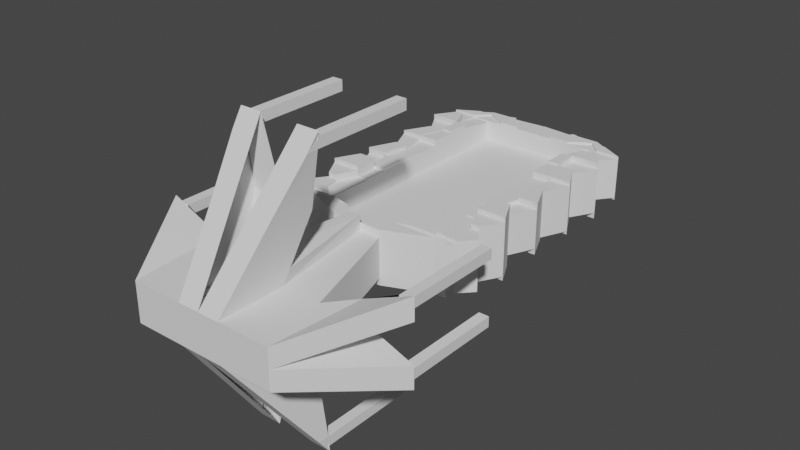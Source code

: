 # Source: convertor.blend  (saved by Blender 2.90.8; exported with 4.5.12 LTS)
import bpy
from mathutils import Matrix  # noqa: F401  (used for matrix-valued properties, if any)

bpy.ops.wm.read_factory_settings(use_empty=True)
scene = bpy.context.scene
scene.name = 'Scene'

# ---- collections
col_collection = bpy.data.collections.new('Collection'); scene.collection.children.link(col_collection)

# ---- world
world_world = bpy.data.worlds.new('World'); scene.world = world_world
world_world.use_nodes = True; world_world.node_tree.nodes.clear()
_N = world_world.node_tree.nodes; _L = world_world.node_tree.links
n0 = _N.new('ShaderNodeOutputWorld'); n0.name = 'World Output'; n0.location = (300, 300)
n1 = _N.new('ShaderNodeBackground'); n1.name = 'Background'; n1.location = (10, 300)
n1.inputs[0].default_value = (0.05088, 0.05088, 0.05088, 1.0)
_L.new(n1.outputs[0], n0.inputs[0])
n0.is_active_output = True
world_world.color = (0.05088, 0.05088, 0.05088)
world_world.use_sun_shadow = False
world_world.sun_shadow_jitter_overblur = 0.0

# ---- meshes
me_cube_001 = bpy.data.meshes.new('Cube.001')
me_cube_001.from_pydata([(-0.1333, 0.9158, -0.1013), (-0.3606, 1.012, -0.1013), (-0.2065, 1.026, -0.1013), (-0.51, 1.132, -0.1013), (-0.2997, 1.026, -0.1013), (-0.4479, 1.22, -0.1013), (-0.2997, 1.22, -0.1013), (-0.51, 1.328, -0.1013), (-0.2997, 1.328, -0.1013), (-0.4479, 1.451, -0.1013), (-0.2997, 1.451, -0.1013), (-0.51, 1.584, -0.1013), (-0.2997, 1.584, -0.1013), (-0.2997, 1.723, -0.1013), (-0.51, 1.862, -0.1013), (-0.51, 2.118, -0.1013), (-0.2065, 2.314, -0.1013), (-0.1053, 2.314, -0.1013), (-0.1329, 2.434, -0.1013), (-0.02309, 0.9158, -0.1013), (-0.4017, 1.22, -0.1013), (-0.357, 1.328, -0.1013), (-0.4024, 1.584, -0.1013), (-0.3812, 1.723, -0.1013), (-0.3538, 1.995, -0.1013), (-0.1823, 2.42, -0.1013), (-0.2053, 0.4814, -0.6808), (-0.2053, 0.4814, -0.7334), (-0.1625, 0.4814, -0.4098), (-0.1529, 0.4814, -0.7334), (-0.1529, 0.4814, -0.6808), (-0.2125, 0.4814, -0.7584), (-0.2053, 1.012, -0.6808), (-0.2053, 1.012, -0.7334), (-0.1529, 1.012, -0.7334), (-0.1529, 1.012, -0.6808), (-0.51, 1.328, -0.1591), (-0.4479, 1.451, -0.1591), (-0.357, 1.328, -0.1591), (-0.358, 1.451, -0.1591), (-0.4479, 1.723, -0.1329), (-0.51, 1.584, -0.1329), (-0.4024, 1.584, -0.1329), (-0.3812, 1.723, -0.1329), (-0.4479, 1.723, -0.1198), (-0.51, 1.862, -0.1198), (-0.3812, 1.723, -0.1198), (-0.4024, 1.862, -0.1198), (-0.51, 1.862, -0.1382), (-0.4382, 1.995, -0.1382), (-0.4024, 1.862, -0.1382), (-0.3538, 1.995, -0.1382), (-0.4382, 1.995, -0.1194), (-0.51, 2.118, -0.1194), (-0.3538, 1.995, -0.1194), (-0.357, 2.118, -0.1194), (-0.51, 2.118, -0.1501), (-0.4399, 2.225, -0.1501), (-0.357, 2.118, -0.1501), (-0.3982, 2.225, -0.1501), (-0.4399, 2.225, -0.1079), (-0.51, 2.314, -0.1079), (-0.3982, 2.225, -0.1079), (-0.51, 2.314, -0.1192), (-0.3917, 2.38, -0.1192), (-0.3826, 2.314, -0.1192), (-0.3165, 2.38, -0.1192), (-0.3917, 2.38, -0.1152), (-0.3243, 2.42, -0.1152), (-0.3165, 2.38, -0.1152), (-0.1823, 2.42, -0.1152), (-0.4479, 1.22, -0.1389), (-0.51, 1.328, -0.1389), (-0.4017, 1.22, -0.1389), (-0.357, 1.328, -0.1389), (-0.51, 1.132, -0.1166), (-0.4479, 1.22, -0.1166), (-0.3826, 1.132, -0.1166), (-0.4017, 1.22, -0.1166), (-0.3221, 1.079, -0.1013), (-0.02309, 0.9158, -0.1392), (-0.419, 1.026, -0.1147), (-0.4479, 1.066, -0.1147), (-0.419, 1.026, -0.1457), (-0.2235, 1.026, -0.1457), (-0.1333, 0.9158, -0.1392), (0.0, 0.4814, -0.4098), (-0.3811, 4.028e-08, -0.1013), (-0.3122, 0.3509, -0.1013), (-0.419, 1.026, -0.1013), (-0.1053, 1.026, -0.1013), (-0.4479, 1.066, -0.1013), (-0.4479, 1.723, -0.1013), (-0.2997, 1.862, -0.1013), (-0.4382, 1.995, -0.1013), (-0.2997, 1.995, -0.1013), (-0.2997, 2.118, -0.1013), (-0.4399, 2.225, -0.1013), (-0.2997, 2.314, -0.1023), (-0.51, 2.314, -0.1013), (-0.3917, 2.38, -0.1013), (-0.3243, 2.42, -0.1013), (-0.6848, 0.4814, -0.2151), (-0.4213, 0.4814, -0.1013), (-0.1125, 0.3509, -0.1013), (-0.1125, -4.427e-09, -0.1013), (-0.1386, 1.012, -0.1013), (-0.2235, 1.026, -0.1013), (-0.2997, 1.026, -0.1147), (-0.3826, 1.132, -0.1013), (-0.358, 1.451, -0.1013), (-0.4024, 1.862, -0.1013), (-0.357, 2.118, -0.1013), (-0.3165, 2.38, -0.1013), (0.0, 2.434, -0.1013), (-0.3811, 4.47e-08, -1.954e-15), (-0.3122, 0.3509, -1.534e-08), (-0.1333, 0.9158, -4.003e-08), (-0.3606, 1.012, -4.423e-08), (-0.419, 1.026, -4.483e-08), (-0.1053, 1.026, -4.483e-08), (-0.4479, 1.066, -4.66e-08), (-0.2065, 1.026, -4.483e-08), (-0.51, 1.132, -4.947e-08), (-0.2997, 1.026, -4.947e-08), (-0.4479, 1.22, -5.334e-08), (-0.2997, 1.22, -5.334e-08), (-0.51, 1.328, -5.804e-08), (-0.2997, 1.328, -5.804e-08), (-0.4479, 1.451, -6.342e-08), (-0.2997, 1.451, -6.342e-08), (-0.51, 1.584, -6.925e-08), (-0.2997, 1.584, -6.925e-08), (-0.4479, 1.723, -7.531e-08), (-0.2997, 1.723, -7.531e-08), (-0.51, 1.862, -8.137e-08), (-0.2997, 1.862, -8.137e-08), (-0.4382, 1.995, -8.72e-08), (-0.2997, 1.995, -8.72e-08), (-0.51, 2.118, -9.257e-08), (-0.2997, 2.118, -9.257e-08), (-0.4399, 2.225, -9.728e-08), (-0.2997, 2.225, -9.728e-08), (-0.51, 2.314, -1.011e-07), (-0.2997, 2.314, -1.011e-07), (-0.3917, 2.38, -1.04e-07), (-0.2065, 2.314, -1.011e-07), (-0.3243, 2.42, -1.058e-07), (-0.1053, 2.314, -1.011e-07), (-0.1329, 2.434, -1.064e-07), (-0.6848, 0.4814, -0.1), (-0.4213, 0.4814, -2.104e-08), (0.0, 2.434, -1.064e-07), (-0.1125, 0.0, 0.0), (-0.661, 0.4814, -0.138), (-0.661, 0.4814, -0.1906), (-0.6086, 0.4814, -0.1906), (-0.6086, 0.4814, -0.138), (-0.661, 1.012, -0.1906), (-0.6086, 1.012, -0.1906), (-0.661, 1.012, -0.138), (-0.6086, 1.012, -0.138), (0.0, -4.427e-09, -0.1013), (0.0, 0.3509, -0.1013), (0.0, 0.9158, -0.1013), (0.0, 1.026, -0.1013), (0.0, 2.314, -0.1013), (0.0, 0.0, 0.0), (0.0, 1.026, -4.483e-08), (0.0, 2.314, -1.011e-07), (-0.1, 0.4814, -0.7584), (-0.1823, 2.42, -0.1103), (-0.1053, 2.314, -0.1103), (2.776e-11, 2.314, -0.1103), (2.776e-11, 2.434, -0.1103), (-0.1823, 2.42, -0.1205), (-0.1053, 2.314, -0.1205), (-0.2065, 2.314, -0.1205), (-0.3165, 2.38, -0.1205), (-0.2997, 2.314, -0.1088), (-0.3826, 2.314, -0.1088), (-0.3165, 2.38, -0.1088), (-0.2065, 2.314, -0.1088), (-0.2997, 2.314, -0.09259), (-0.2997, 2.225, -0.09259), (-0.3982, 2.225, -0.09259), (-0.3826, 2.314, -0.09259), (-0.2997, 2.225, -0.1023), (-0.3982, 2.225, -0.1023), (-0.3826, 2.314, -0.1023), (-0.357, 2.12, -0.1236), (-0.3982, 2.227, -0.1149), (-0.2997, 2.12, -0.1236), (-0.2997, 2.227, -0.1149), (-0.2997, 2.118, -0.1455), (-0.2997, 1.995, -0.1455), (-0.357, 2.118, -0.1455), (-0.3538, 1.995, -0.1455), (-0.3812, 1.723, -0.1066), (-0.2997, 1.723, -0.1066), (-0.2997, 1.862, -0.1066), (-0.4024, 1.862, -0.1066), (-0.2997, 1.995, -0.1364), (-0.2997, 1.862, -0.1364), (-0.4024, 1.862, -0.1364), (-0.3538, 1.995, -0.1364), (-0.4024, 1.584, -0.1141), (-0.2997, 1.584, -0.1141), (-0.3812, 1.723, -0.1141), (-0.2997, 1.723, -0.1141), (-0.4024, 1.584, -0.1193), (-0.2997, 1.584, -0.1193), (-0.2997, 1.451, -0.1193), (-0.358, 1.451, -0.1193), (-0.357, 1.328, -0.1056), (-0.2997, 1.328, -0.1056), (-0.2997, 1.451, -0.1056), (-0.358, 1.451, -0.1056), (0.0, 0.387, -0.1867), (-8.761e-18, 0.9158, -0.1787), (-0.1243, 0.3816, -0.174), (-0.02309, 0.9158, -0.1787), (-0.3221, 1.079, -0.1147), (-0.3826, 1.132, -0.129), (-0.3221, 1.079, -0.129), (-0.4479, 1.066, -0.129), (-0.51, 1.132, -0.129), (-0.1386, 1.012, -0.1392), (-0.3606, 1.012, -0.1392), (-0.1625, 0.2407, -0.4298), (-0.1375, 0.1203, -0.2656), (-0.2053, 0.4233, -0.6791)], [], [(104, 88, 0, 19), (0, 1, 228, 85), (107, 106, 227, 84), (122, 2, 4, 124), (4, 89, 81, 108), (120, 90, 2, 122), (5, 20, 78, 76), (7, 21, 74, 72), (124, 4, 6, 126), (128, 8, 10, 130), (126, 6, 8, 128), (110, 9, 11, 22), (21, 7, 36, 38), (130, 10, 12, 132), (134, 13, 93, 136), (132, 12, 13, 134), (11, 92, 40, 41), (14, 94, 49, 48), (14, 111, 47, 45), (94, 15, 53, 52), (99, 189, 180, 61), (188, 112, 58, 59), (144, 98, 16, 146), (101, 25, 70, 68), (100, 113, 66, 64), (25, 101, 18, 114), (146, 16, 17, 148), (148, 17, 166, 169), (114, 166, 173, 174), (189, 113, 181, 180), (16, 113, 178, 177), (96, 95, 195, 194), (111, 93, 200, 201), (24, 95, 202, 205), (13, 12, 207, 209), (8, 21, 214, 215), (12, 10, 212, 211), (6, 20, 21, 8), (164, 19, 106, 165), (104, 19, 221, 220), (29, 27, 33, 34), (30, 26, 28, 86), (29, 170, 31, 27), (26, 27, 31, 28), (33, 32, 35, 34), (26, 30, 35, 32), (30, 29, 34, 35), (27, 26, 32, 33), (101, 147, 149, 18), (114, 18, 149, 152), (15, 139, 141, 97), (94, 137, 139, 15), (14, 135, 137, 94), (92, 133, 135, 14), (9, 129, 131, 11), (11, 131, 133, 92), (7, 127, 129, 9), (5, 125, 127, 7), (3, 123, 125, 5), (91, 121, 123, 3), (1, 118, 119, 89), (0, 117, 118, 1), (88, 116, 117, 0), (115, 153, 151, 150), (38, 36, 37, 39), (110, 21, 38, 39), (7, 9, 37, 36), (9, 110, 39, 37), (42, 41, 40, 43), (23, 22, 42, 43), (92, 23, 43, 40), (22, 11, 41, 42), (46, 44, 45, 47), (92, 14, 45, 44), (23, 92, 44, 46), (111, 23, 46, 47), (50, 48, 49, 51), (94, 24, 51, 49), (111, 14, 48, 50), (24, 111, 50, 51), (54, 52, 53, 55), (112, 24, 54, 55), (15, 112, 55, 53), (24, 94, 52, 54), (58, 56, 57, 59), (15, 97, 57, 56), (97, 188, 59, 57), (112, 15, 56, 58), (62, 60, 61, 180), (188, 97, 60, 62), (189, 188, 62, 180), (97, 99, 61, 60), (65, 63, 64, 66), (189, 99, 63, 65), (113, 189, 65, 66), (99, 100, 64, 63), (69, 67, 68, 70), (100, 101, 68, 67), (113, 100, 67, 69), (25, 113, 69, 70), (73, 71, 72, 74), (20, 5, 71, 73), (5, 7, 72, 71), (21, 20, 73, 74), (77, 75, 76, 78), (3, 5, 76, 75), (109, 3, 75, 77), (20, 109, 77, 78), (82, 222, 108, 81), (85, 228, 227, 80), (91, 79, 222, 82), (227, 228, 83, 84), (89, 107, 84, 83), (1, 89, 83, 228), (1, 106, 227, 228), (106, 19, 80, 227), (30, 86, 170, 29), (105, 87, 88, 104), (153, 105, 162, 167), (106, 107, 90, 165), (119, 121, 91, 89), (185, 184, 193, 191), (141, 143, 99, 97), (142, 184, 183, 144), (143, 145, 100, 99), (145, 147, 101, 100), (115, 150, 102, 87), (87, 102, 103, 88), (169, 166, 114, 152), (100, 101, 25, 113), (99, 100, 113, 189), (97, 99, 189, 188), (94, 15, 112, 24), (15, 97, 188, 112), (14, 94, 24, 111), (92, 14, 111, 23), (11, 92, 23, 22), (7, 9, 110, 21), (5, 7, 21, 20), (3, 5, 20, 109), (91, 3, 226, 225), (1, 89, 107, 106), (115, 87, 105, 153), (19, 0, 85, 80), (162, 105, 104, 163), (188, 189, 98, 187), (184, 185, 188, 187), (93, 95, 138, 136), (95, 96, 140, 138), (165, 90, 120, 168), (88, 103, 151, 116), (102, 155, 156, 103), (103, 156, 157, 151), (151, 157, 154, 150), (150, 154, 155, 102), (158, 160, 161, 159), (157, 161, 160, 154), (154, 160, 158, 155), (156, 159, 161, 157), (155, 158, 159, 156), (170, 162, 105, 230, 229, 231, 31), (172, 171, 174, 173), (166, 17, 172, 173), (17, 25, 171, 172), (25, 114, 174, 171), (177, 178, 175, 176), (113, 25, 175, 178), (25, 17, 176, 175), (17, 16, 177, 176), (179, 180, 181, 182), (113, 16, 182, 181), (16, 98, 179, 182), (98, 189, 180, 179), (185, 186, 189, 188), (142, 140, 96, 184), (186, 183, 98, 189), (183, 184, 187, 98), (191, 193, 192, 190), (184, 96, 192, 193), (112, 185, 191, 190), (96, 112, 190, 192), (195, 197, 196, 194), (95, 24, 197, 195), (112, 96, 194, 196), (24, 112, 196, 197), (199, 198, 201, 200), (93, 13, 199, 200), (23, 111, 201, 198), (13, 23, 198, 199), (203, 204, 205, 202), (95, 93, 203, 202), (93, 111, 204, 203), (111, 24, 205, 204), (207, 206, 208, 209), (12, 22, 206, 207), (23, 13, 209, 208), (22, 23, 208, 206), (212, 213, 210, 211), (22, 12, 211, 210), (10, 110, 213, 212), (110, 22, 210, 213), (215, 214, 217, 216), (21, 110, 217, 214), (110, 10, 216, 217), (10, 8, 215, 216), (218, 220, 221, 219), (19, 164, 219, 221), (28, 220, 218, 86), (164, 163, 218, 219), (109, 20, 6, 4, 79), (89, 91, 82, 81), (79, 4, 108, 222), (226, 223, 224, 225), (3, 109, 223, 226), (79, 91, 225, 224), (109, 79, 224, 223), (104, 220, 230, 105), (220, 28, 229, 230), (231, 26, 27, 31), (26, 231, 229, 28)])
_uv = me_cube_001.uv_layers.new(name='UVMap')
_uv.uv.foreach_set('vector', [0.8024, 0.2716, 0.7083, 0.2677, 0.8035, 0.0, 0.8554, 0.002161, 0.7883, 0.4951, 0.7883, 0.6058, 0.7704, 0.6059, 0.7704, 0.4951, 0.5336, 0.8234, 0.5336, 0.8644, 0.5157, 0.8644, 0.5127, 0.8234, 0.7624, 0.7407, 0.7146, 0.7407, 0.7146, 0.696, 0.7624, 0.6959, 0.9723, 0.9463, 0.9723, 0.8891, 0.9787, 0.8891, 0.9787, 0.9463, 0.7624, 0.7893, 0.7146, 0.7893, 0.7146, 0.7407, 0.7624, 0.7407, 0.6296, 0.9668, 0.6296, 0.9446, 0.6368, 0.9446, 0.6368, 0.9668, 0.4046, 0.7742, 0.4046, 0.8477, 0.3868, 0.8477, 0.3868, 0.7742, 1.0, 0.6189, 0.9522, 0.6189, 0.9522, 0.5254, 1.0, 0.5254, 1.0, 0.4737, 0.9522, 0.4737, 0.9522, 0.4146, 1.0, 0.4146, 1.0, 0.5254, 0.9522, 0.5254, 0.9522, 0.4737, 1.0, 0.4737, 0.1549, 0.4976, 0.1134, 0.5066, 0.07167, 0.4502, 0.1213, 0.4394, 0.2966, 0.9795, 0.2966, 0.906, 0.3239, 0.906, 0.3239, 0.9795, 1.0, 0.4146, 0.9522, 0.4146, 0.9522, 0.3506, 1.0, 0.3506, 1.0, 0.2839, 0.9522, 0.2839, 0.9522, 0.2173, 1.0, 0.2173, 1.0, 0.3506, 0.9522, 0.3506, 0.9522, 0.2839, 1.0, 0.2839, 0.8827, 0.2694, 0.8834, 0.3352, 0.8685, 0.3352, 0.8678, 0.2694, 0.8828, 0.4026, 0.8836, 0.4657, 0.8662, 0.4657, 0.8654, 0.4026, 0.9636, 0.9407, 0.9636, 0.8891, 0.9723, 0.8891, 0.9723, 0.9407, 0.8836, 0.4657, 0.8828, 0.5257, 0.8743, 0.5257, 0.875, 0.4657, 0.2202, 0.8534, 0.2203, 0.7922, 0.2233, 0.7922, 0.2233, 0.8534, 0.7429, 0.9652, 0.7424, 0.9134, 0.7654, 0.9134, 0.7654, 0.9652, 0.05688, 0.8355, 0.00865, 0.8355, 0.009113, 0.7907, 0.05688, 0.7907, 0.4716, 0.574, 0.4717, 0.6422, 0.4652, 0.6422, 0.465, 0.574, 0.4717, 0.5423, 0.4718, 0.5784, 0.4633, 0.5784, 0.4633, 0.5423, 0.1408, 0.02465, 0.07526, 0.03886, 0.1622, 0.01329, 0.2235, 0.0, 0.05688, 0.7907, 0.009113, 0.7907, 0.00911, 0.7421, 0.05688, 0.7421, 0.05688, 0.7421, 0.00911, 0.7421, 0.009106, 0.6916, 0.05687, 0.6916, 0.1656, 0.8881, 0.1656, 0.9456, 0.1614, 0.9456, 0.1614, 0.8881, 0.1049, 0.9236, 0.1045, 0.8929, 0.108, 0.893, 0.108, 0.9237, 0.009113, 0.7907, 0.009052, 0.8447, 0.0, 0.8447, 6.061e-05, 0.7907, 0.9522, 0.09422, 0.9522, 0.1533, 0.9313, 0.1533, 0.9313, 0.09422, 0.8526, 0.4915, 0.8526, 0.4422, 0.8551, 0.4422, 0.8551, 0.4915, 0.01658, 0.9393, 0.01658, 0.9653, 0.0, 0.9653, 0.0, 0.9393, 0.9522, 0.2839, 0.9522, 0.3506, 0.9462, 0.3506, 0.9462, 0.2839, 0.4552, 0.8383, 0.4552, 0.8108, 0.4572, 0.8108, 0.4572, 0.8383, 0.9522, 0.3506, 0.9522, 0.4146, 0.9437, 0.4146, 0.9437, 0.3506, 0.2044, 0.6002, 0.1574, 0.6104, 0.1675, 0.5553, 0.1938, 0.5496, 0.05688, 0.8929, 0.05688, 0.8818, 0.1022, 0.8263, 0.1087, 0.8929, 0.5346, 0.1685, 0.535, 0.4386, 0.4985, 0.4385, 0.5002, 0.1833, 0.488, 0.9844, 0.4633, 0.9844, 0.4633, 0.7295, 0.488, 0.7295, 0.3817, 0.5277, 0.4061, 0.5238, 0.4061, 0.6556, 0.3305, 0.6677, 0.3779, 0.5027, 0.3514, 0.4948, 0.4038, 0.4864, 0.4023, 0.4988, 0.3239, 0.8682, 0.3271, 0.8432, 0.3253, 0.8308, 0.3271, 1.0, 0.3305, 0.954, 0.3305, 0.9287, 0.3552, 0.9287, 0.3552, 0.954, 0.9793, 0.8891, 0.9546, 0.8891, 0.9546, 0.6342, 0.9793, 0.6342, 0.8554, 0.6342, 0.8802, 0.6342, 0.8802, 0.8891, 0.8554, 0.8891, 0.2354, 0.2315, 0.2602, 0.2316, 0.2597, 0.4864, 0.2349, 0.4863, 0.4716, 0.574, 0.5193, 0.5739, 0.5195, 0.6656, 0.4717, 0.6657, 0.4719, 0.7295, 0.4717, 0.6657, 0.5195, 0.6656, 0.5196, 0.7294, 0.8828, 0.5257, 0.9306, 0.5257, 0.9313, 0.5765, 0.8836, 0.5765, 0.8836, 0.4657, 0.9313, 0.4657, 0.9306, 0.5257, 0.8828, 0.5257, 0.8828, 0.4026, 0.9305, 0.4026, 0.9313, 0.4657, 0.8836, 0.4657, 0.8834, 0.3352, 0.9312, 0.3352, 0.9305, 0.4026, 0.8828, 0.4026, 0.8834, 0.2046, 0.9311, 0.2046, 0.9305, 0.2694, 0.8827, 0.2694, 0.8827, 0.2694, 0.9305, 0.2694, 0.9312, 0.3352, 0.8834, 0.3352, 0.8827, 0.1463, 0.9304, 0.1464, 0.9311, 0.2046, 0.8834, 0.2046, 0.8833, 0.0938, 0.9311, 0.09382, 0.9304, 0.1464, 0.8827, 0.1463, 0.8826, 0.05216, 0.9304, 0.05217, 0.9311, 0.09382, 0.8833, 0.0938, 0.8833, 0.0198, 0.931, 0.01981, 0.9304, 0.05217, 0.8826, 0.05216, 0.7883, 0.6058, 0.836, 0.6058, 0.8361, 0.6341, 0.7883, 0.6341, 0.7883, 0.4951, 0.8361, 0.4951, 0.836, 0.6058, 0.7883, 0.6058, 0.7673, 0.6342, 0.8151, 0.6345, 0.8151, 0.9035, 0.7673, 0.9031, 0.3305, 0.7611, 0.2242, 0.8308, 0.2235, 0.5562, 0.3305, 0.4864, 0.6509, 0.807, 0.6509, 0.8806, 0.593, 0.8507, 0.593, 0.8075, 0.7146, 0.9725, 0.7146, 0.9134, 0.7419, 0.9134, 0.7419, 0.9725, 0.8827, 0.1463, 0.8834, 0.2046, 0.8561, 0.2045, 0.8554, 0.1463, 0.4331, 0.9627, 0.4331, 0.9196, 0.4604, 0.9196, 0.4604, 0.9627, 0.2737, 0.8982, 0.2235, 0.906, 0.2426, 0.8356, 0.2737, 0.8308, 0.851, 0.5058, 0.851, 0.5723, 0.8361, 0.5723, 0.8361, 0.5058, 0.3894, 0.9652, 0.3894, 0.9332, 0.4044, 0.9332, 0.4044, 0.9652, 0.2966, 0.906, 0.2966, 0.9577, 0.2817, 0.9577, 0.2817, 0.906, 0.3239, 0.906, 0.2928, 0.9012, 0.2737, 0.8308, 0.3239, 0.8386, 0.8834, 0.3352, 0.8828, 0.4026, 0.8741, 0.4026, 0.8747, 0.3352, 0.87, 0.9727, 0.87, 0.9407, 0.8788, 0.9407, 0.8788, 0.9727, 0.5828, 0.9487, 0.5828, 0.8821, 0.5915, 0.8821, 0.5915, 0.9487, 0.6986, 0.8752, 0.6509, 0.8929, 0.6612, 0.8209, 0.6986, 0.807, 0.1087, 0.9606, 0.1087, 0.9201, 0.1261, 0.9201, 0.1261, 0.9606, 0.8628, 0.9407, 0.8628, 0.8891, 0.8802, 0.8891, 0.8802, 0.9407, 0.2028, 0.8562, 0.2028, 0.7922, 0.2202, 0.7922, 0.2202, 0.8562, 0.535, 0.8821, 0.535, 0.8416, 0.593, 0.807, 0.593, 0.8806, 0.1594, 0.9201, 0.1594, 0.9791, 0.1508, 0.9791, 0.1508, 0.9201, 0.6499, 0.8806, 0.6499, 0.9541, 0.6414, 0.9541, 0.6414, 0.8806, 0.9546, 0.9807, 0.9546, 0.9402, 0.9631, 0.9402, 0.9631, 0.9807, 0.7146, 0.9134, 0.7146, 0.8399, 0.7654, 0.8736, 0.7654, 0.8936, 0.8828, 0.5257, 0.8836, 0.5765, 0.8606, 0.5765, 0.8598, 0.5257, 0.2225, 0.8797, 0.2028, 0.8792, 0.2028, 0.8562, 0.2225, 0.8562, 0.2466, 0.906, 0.2466, 0.9795, 0.2235, 0.9795, 0.2235, 0.906, 0.6509, 0.9466, 0.6509, 0.9266, 0.6926, 0.8929, 0.6926, 0.9542, 0.702, 0.8872, 0.7016, 0.8672, 0.7047, 0.8672, 0.7047, 0.8872, 0.3305, 0.8308, 0.3305, 0.8733, 0.3278, 0.8733, 0.3274, 0.8308, 0.8836, 0.5765, 0.8829, 0.6198, 0.8797, 0.6198, 0.8805, 0.5765, 0.8802, 0.9426, 0.9094, 0.8891, 0.9094, 0.9541, 0.8922, 0.9857, 0.04891, 0.9365, 0.04844, 0.8753, 0.05688, 0.8753, 0.05688, 0.9365, 0.09602, 0.9737, 0.09649, 0.9422, 0.1045, 0.9422, 0.1045, 0.9737, 0.4719, 0.4865, 0.4717, 0.5423, 0.4633, 0.5423, 0.4634, 0.4866, 0.2219, 0.7561, 0.2219, 0.7922, 0.2028, 0.7598, 0.2028, 0.6916, 0.4717, 0.5423, 0.4716, 0.574, 0.465, 0.574, 0.4651, 0.5423, 0.5283, 0.6136, 0.5283, 0.5775, 0.5349, 0.5775, 0.5348, 0.6136, 0.5283, 0.6774, 0.5283, 0.6136, 0.5348, 0.6136, 0.5349, 0.6774, 0.1595, 0.868, 0.1595, 0.8902, 0.1087, 0.9201, 0.1087, 0.8465, 0.03599, 0.9615, 0.03599, 0.9393, 0.05375, 0.9393, 0.05375, 0.9615, 0.8833, 0.0938, 0.8827, 0.1463, 0.8649, 0.1463, 0.8656, 0.0938, 0.8361, 0.624, 0.8361, 0.5723, 0.8538, 0.5723, 0.8538, 0.624, 0.7673, 0.9647, 0.7673, 0.9035, 0.809, 0.9334, 0.809, 0.9556, 0.8826, 0.05216, 0.8833, 0.0938, 0.8761, 0.0938, 0.8754, 0.05216, 0.456, 0.8108, 0.456, 0.7496, 0.4633, 0.7496, 0.4633, 0.8108, 0.8628, 0.9832, 0.8628, 0.9407, 0.87, 0.9407, 0.87, 0.9832, 0.3848, 0.9332, 0.3789, 0.8728, 0.4039, 0.862, 0.4039, 0.9193, 0.2028, 0.741, 0.199, 0.8595, 0.1614, 0.76, 0.1842, 0.6916, 0.2817, 0.906, 0.2817, 0.9662, 0.2753, 0.9662, 0.2753, 0.906, 0.1614, 0.76, 0.199, 0.8595, 0.2028, 0.8881, 0.1697, 0.8004, 0.5339, 0.7296, 0.5336, 0.8234, 0.5127, 0.8234, 0.513, 0.7295, 0.7883, 0.6058, 0.7883, 0.6341, 0.7673, 0.6342, 0.7704, 0.6059, 0.5339, 0.7579, 0.5336, 0.8644, 0.5157, 0.8644, 0.516, 0.7578, 0.5336, 0.8644, 0.5339, 0.9214, 0.516, 0.9214, 0.5157, 0.8644, 0.3817, 0.5277, 0.3305, 0.6677, 0.3514, 0.4948, 0.3779, 0.5027, 0.7956, 0.44, 0.6691, 0.4347, 0.7083, 0.2677, 0.8024, 0.2716, 0.588, 0.4422, 0.588, 0.4908, 0.535, 0.4908, 0.535, 0.4422, 0.1022, 0.8263, 0.1087, 0.7855, 0.1087, 0.8423, 0.1087, 0.8929, 0.9313, 1.22e-05, 0.931, 0.01981, 0.8833, 0.0198, 0.8836, 1.432e-06, 0.3789, 0.9805, 0.3789, 0.9332, 0.3894, 0.9332, 0.3894, 0.9805, 0.9313, 0.5765, 0.9306, 0.6199, 0.8829, 0.6198, 0.8836, 0.5765, 1.0, 0.04247, 0.9563, 0.04247, 0.9563, 0.0, 1.0, 0.0, 0.5196, 0.4864, 0.5195, 0.5421, 0.4717, 0.5423, 0.4719, 0.4865, 0.5195, 0.5421, 0.5193, 0.5739, 0.4716, 0.574, 0.4717, 0.5423, 0.721, 0.6959, 0.7146, 0.4554, 0.7673, 0.4422, 0.7673, 0.6843, 0.6691, 0.4347, 0.535, 0.1974, 0.6594, 0.2029, 0.7083, 0.2677, 0.2134, 0.9456, 0.1656, 0.9456, 0.1656, 0.8881, 0.2134, 0.8881, 0.04812, 0.06461, 0.07526, 0.03886, 0.1408, 0.02465, 0.08282, 0.05709, 0.0, 0.1073, 0.04812, 0.06461, 0.08282, 0.05709, 0.0588, 0.09456, 0.04104, 0.1418, 0.0, 0.1073, 0.0588, 0.09456, 0.06027, 0.1377, 0.06449, 0.25, 0.01926, 0.1995, 0.08988, 0.1842, 0.1034, 0.2416, 0.01926, 0.1995, 0.04104, 0.1418, 0.06027, 0.1377, 0.08988, 0.1842, 0.04443, 0.3199, 0.06449, 0.25, 0.1034, 0.2416, 0.09407, 0.3091, 0.08673, 0.3788, 0.04443, 0.3199, 0.09407, 0.3091, 0.1175, 0.3721, 0.07167, 0.4502, 0.08673, 0.3788, 0.1175, 0.3721, 0.1213, 0.4394, 0.09683, 0.5706, 0.1134, 0.5066, 0.1549, 0.4976, 0.1675, 0.5553, 0.1361, 0.615, 0.09683, 0.5706, 0.1675, 0.5553, 0.1574, 0.6104, 0.1161, 0.6627, 0.1361, 0.615, 0.1574, 0.6104, 0.1749, 0.65, 0.8833, 0.0198, 0.8826, 0.05216, 0.8696, 0.05216, 0.8702, 0.0198, 0.1022, 0.7197, 0.1087, 0.6916, 0.1087, 0.7855, 0.1022, 0.8263, 0.7146, 0.4422, 0.7146, 0.4908, 0.588, 0.4908, 0.588, 0.4422, 0.7882, 0.4422, 0.7883, 0.4951, 0.7704, 0.4951, 0.7703, 0.4422, 0.8487, 0.4422, 0.7956, 0.44, 0.8024, 0.2716, 0.8554, 0.2738, 0.06027, 0.1377, 0.0588, 0.09456, 0.09701, 0.08627, 0.1057, 0.1278, 0.9636, 0.988, 0.9636, 0.9407, 0.9682, 0.9407, 0.9682, 0.988, 0.9522, 0.2173, 0.9522, 0.1533, 1.0, 0.1533, 1.0, 0.2173, 0.9522, 0.1533, 0.9522, 0.09422, 1.0, 0.09422, 1.0, 0.1533, 0.7146, 0.8399, 0.7146, 0.7893, 0.7624, 0.7893, 0.7624, 0.8399, 0.535, 0.9449, 0.535, 0.8821, 0.5828, 0.8821, 0.5828, 0.9449, 0.5214, 0.7152, 0.5283, 0.7004, 0.5196, 0.6768, 0.5283, 0.5775, 0.1167, 0.8293, 0.1087, 0.73, 0.1319, 0.739, 0.1614, 0.8465, 0.1614, 0.8465, 0.1319, 0.739, 0.1407, 0.7154, 0.1614, 0.7112, 0.1614, 0.7112, 0.1407, 0.7154, 0.1175, 0.7064, 0.1106, 0.6916, 0.1508, 0.9201, 0.1508, 0.9454, 0.1261, 0.9453, 0.1261, 0.9201, 0.5127, 0.7295, 0.5127, 0.9844, 0.488, 0.9844, 0.488, 0.7295, 0.905, 0.889, 0.905, 0.6342, 0.9298, 0.6342, 0.9298, 0.889, 0.8802, 0.8891, 0.8802, 0.6342, 0.905, 0.6342, 0.905, 0.8891, 0.9546, 0.6342, 0.9546, 0.8891, 0.9298, 0.8891, 0.9298, 0.6342, 0.5901, 0.807, 0.535, 0.4908, 0.588, 0.4908, 0.6018, 0.5699, 0.6156, 0.6489, 0.6388, 0.7689, 0.6431, 0.807, 0.3342, 0.8073, 0.3868, 0.7742, 0.3868, 0.862, 0.3305, 0.8577, 0.009106, 0.6916, 0.00911, 0.7421, 0.004863, 0.7421, 0.004859, 0.6916, 0.7624, 0.8353, 0.7624, 0.7833, 0.7666, 0.7832, 0.7666, 0.8352, 0.7624, 0.7832, 0.7624, 0.696, 0.7666, 0.6959, 0.7666, 0.7832, 0.455, 0.7914, 0.455, 0.853, 0.4061, 0.8075, 0.4305, 0.7496, 0.2134, 0.9519, 0.2134, 0.8881, 0.2225, 0.8881, 0.2225, 0.9519, 0.9546, 0.9402, 0.9546, 0.8891, 0.9636, 0.8891, 0.9636, 0.9402, 0.00911, 0.7421, 0.009113, 0.7907, 6.061e-05, 0.7907, 5.717e-05, 0.7421, 0.08787, 0.9377, 0.08787, 0.9775, 0.05688, 0.9457, 0.08787, 0.8929, 0.851, 0.5596, 0.851, 0.5058, 0.8545, 0.5058, 0.8545, 0.5597, 0.009113, 0.7907, 0.00865, 0.8355, 0.005571, 0.8355, 0.005568, 0.7907, 0.00865, 0.8355, 0.008653, 0.8753, 0.005574, 0.8753, 0.005571, 0.8355, 0.08787, 0.9844, 0.08787, 0.9422, 0.09243, 0.9422, 0.09243, 0.9845, 1.0, 0.04247, 1.0, 0.09422, 0.9522, 0.09422, 0.9563, 0.04247, 0.6414, 0.9446, 0.6414, 0.9844, 0.6368, 0.9844, 0.6368, 0.9446, 0.9563, 0.0, 0.9563, 0.04247, 0.9518, 0.04247, 0.9518, 0.0, 0.8151, 0.9055, 0.8615, 0.9055, 0.8615, 0.9573, 0.8345, 0.9573, 0.9563, 0.04247, 0.9522, 0.09422, 0.9417, 0.09335, 0.9458, 0.0416, 0.9404, 0.9416, 0.9404, 0.8892, 0.951, 0.8891, 0.951, 0.9415, 0.9509, 0.9416, 0.9509, 0.969, 0.9404, 0.9691, 0.9404, 0.9416, 0.4331, 0.9786, 0.4076, 0.9786, 0.4061, 0.9196, 0.4331, 0.9196, 0.3552, 0.9546, 0.3552, 0.9287, 0.376, 0.9287, 0.376, 0.9546, 0.5336, 0.9214, 0.5336, 0.9489, 0.5127, 0.9489, 0.5127, 0.9214, 0.7135, 0.8929, 0.7135, 0.952, 0.6926, 0.952, 0.6926, 0.8929, 0.3305, 0.862, 0.3689, 0.862, 0.3789, 0.9287, 0.3305, 0.9287, 0.9522, 0.2173, 0.9522, 0.2839, 0.9497, 0.2839, 0.9497, 0.2173, 0.6986, 0.8739, 0.6986, 0.807, 0.7011, 0.807, 0.7011, 0.8739, 0.328, 0.9124, 0.328, 0.8733, 0.3305, 0.8733, 0.3305, 0.9124, 0.04844, 0.9393, 0.0, 0.9393, 0.02294, 0.8753, 0.04844, 0.8753, 0.9522, 0.1533, 0.9522, 0.2173, 0.9356, 0.2173, 0.9356, 0.1533, 0.1045, 0.8929, 0.1045, 0.9422, 0.08787, 0.9422, 0.08787, 0.8929, 0.8361, 0.5056, 0.8361, 0.4422, 0.8526, 0.4423, 0.8526, 0.5058, 0.4546, 0.9196, 0.4061, 0.9196, 0.4161, 0.853, 0.4546, 0.853, 0.5283, 0.7267, 0.5283, 0.6774, 0.5343, 0.6774, 0.5343, 0.7267, 0.4572, 0.85, 0.4572, 0.8108, 0.4633, 0.8108, 0.4633, 0.85, 0.8151, 0.9035, 0.8151, 0.9698, 0.809, 0.9698, 0.809, 0.9035, 0.593, 0.8806, 0.6205, 0.8806, 0.6414, 0.9446, 0.593, 0.9446, 0.01658, 0.9886, 0.01658, 0.9393, 0.0251, 0.9393, 0.0251, 0.9886, 0.593, 0.9726, 0.593, 0.9446, 0.6015, 0.9446, 0.6015, 0.9726, 0.4546, 0.9177, 0.4546, 0.853, 0.4631, 0.853, 0.4631, 0.9176, 0.2466, 0.906, 0.2736, 0.906, 0.2741, 0.9651, 0.2466, 0.9651, 0.5329, 0.5454, 0.5329, 0.4864, 0.5349, 0.4864, 0.5349, 0.5454, 0.5329, 0.5734, 0.5329, 0.5454, 0.5349, 0.5454, 0.5349, 0.5734, 0.9522, 0.4146, 0.9522, 0.4737, 0.9502, 0.4737, 0.9502, 0.4146, 0.4061, 0.5001, 0.4633, 0.4864, 0.4633, 0.7476, 0.4526, 0.7496, 0.0251, 0.9393, 0.03599, 0.9393, 0.03599, 0.9765, 0.0251, 0.9765, 0.4061, 0.6556, 0.4042, 0.7711, 0.3454, 0.7742, 0.3305, 0.6677, 0.8554, 0.6342, 0.8554, 0.9055, 0.8151, 0.8882, 0.8189, 0.6342, 0.1749, 0.65, 0.1574, 0.6104, 0.2044, 0.6002, 0.2235, 0.6916, 0.208, 0.6689, 0.8836, 1.432e-06, 0.8833, 0.0198, 0.8769, 0.0198, 0.8773, 0.0, 0.7083, 0.8927, 0.7083, 0.8672, 0.7146, 0.8672, 0.7146, 0.8927, 0.9404, 0.8891, 0.9404, 0.9503, 0.9154, 0.9793, 0.9094, 0.9189, 0.5329, 0.4864, 0.5327, 0.5476, 0.5196, 0.5476, 0.5198, 0.4864, 0.7016, 0.8672, 0.7016, 0.807, 0.7146, 0.807, 0.7146, 0.8672, 0.5327, 0.5476, 0.5329, 0.5775, 0.5198, 0.5775, 0.5196, 0.5476, 0.5346, 0.1685, 0.5002, 0.1833, 0.4571, 0.05789, 0.535, 0.0, 0.5002, 0.1833, 0.3885, 0.2314, 0.3793, 0.1158, 0.4571, 0.05789, 0.2611, 0.2037, 0.2602, 0.2316, 0.2354, 0.2315, 0.2235, 0.2316, 0.2602, 0.2316, 0.2611, 0.2037, 0.3793, 0.1158, 0.3885, 0.2314])
me_cube_001.use_remesh_fix_poles = True
me_cube_001.use_remesh_preserve_attributes = False
me_cube_001.use_mirror_vertex_groups = False
me_cube_001.update()
me_cube = bpy.data.meshes.new('Cube')
me_cube.from_pydata([(0.2997, -0.0004999, 2.314), (0.2997, -0.0004999, 1.026), (0.2997, 0.0005001, 2.314), (0.2997, 0.0005, 1.026), (-0.2997, -0.0004999, 2.314), (-0.2997, -0.0004999, 1.026), (-0.2997, 0.0005001, 2.314), (-0.2997, 0.0005, 1.026)], [], [(0, 1, 3, 2), (2, 3, 7, 6), (6, 7, 5, 4), (4, 5, 1, 0), (2, 6, 4, 0), (7, 3, 1, 5)])
_uv = me_cube.uv_layers.new(name='UVMap')
_uv.uv.foreach_set('vector', [0.375, 0.0, 0.625, 0.0, 0.625, 0.25, 0.375, 0.25, 0.375, 0.25, 0.625, 0.25, 0.625, 0.5, 0.375, 0.5, 0.375, 0.5, 0.625, 0.5, 0.625, 0.75, 0.375, 0.75, 0.375, 0.75, 0.625, 0.75, 0.625, 1.0, 0.375, 1.0, 0.125, 0.5, 0.375, 0.5, 0.375, 0.75, 0.125, 0.75, 0.625, 0.5, 0.875, 0.5, 0.875, 0.75, 0.625, 0.75])
me_cube.use_remesh_fix_poles = True
me_cube.use_remesh_preserve_attributes = False
me_cube.use_mirror_vertex_groups = False
me_cube.update()

# ---- objects
ob_frame = bpy.data.objects.new('frame', me_cube_001)
ob_cube = bpy.data.objects.new('Cube', me_cube)

# ---- transforms, parenting, visibility, modifiers, constraints
ob_frame.location = (0.0, 0.0, 0.0)
ob_frame.lineart.crease_threshold = 0.0
_m = ob_frame.modifiers.new('Mirror', 'MIRROR')
_m.use_axis = (True, False, True)
ob_cube.parent = ob_frame
ob_cube.matrix_parent_inverse = Matrix(((1.0, 0.0, 0.0, -0.0), (0.0, -4.371e-08, 1.0, 0.0), (0.0, -1.0, -4.371e-08, 0.0), (-0.0, 0.0, -0.0, 1.0)))
ob_cube.location = (0.0, 0.0, 0.0)
ob_cube.lineart.crease_threshold = 0.0

# ---- collection membership
col_collection.objects.link(ob_frame)
col_collection.objects.link(ob_cube)

# ---- scene / render settings (as saved in the file)
scene.frame_start = 1; scene.frame_end = 250; scene.frame_set(2)
scene.render.engine = 'BLENDER_EEVEE_NEXT'
scene.cycles.use_denoising = False
scene.cycles.samples = 128
scene.cycles.sampling_pattern = 'TABULATED_SOBOL'
scene.cycles.use_adaptive_sampling = False
scene.cycles.use_light_tree = False
scene.view_settings.view_transform = 'Filmic'
bpy.context.view_layer.update()

# ---- added for rendering (the .blend has no active camera and no usable light): camera, sun
cam_auto = bpy.data.cameras.new('AutoCamera')
cam_auto.lens = 50.0
cam_auto.sensor_width = 36.0
cam_auto.clip_end = 1000.0
ob_auto_camera = bpy.data.objects.new('AutoCamera', cam_auto)
scene.collection.objects.link(ob_auto_camera)
ob_auto_camera.location = (2.94037, -2.3116, 2.3523)
ob_auto_camera.rotation_euler = (1.09748, -7.21219e-08, 0.694738)
scene.camera = ob_auto_camera
light_auto_sun = bpy.data.lights.new('AutoSun', 'SUN')
light_auto_sun.energy = 3.0
light_auto_sun.angle = 0.0523599
ob_auto_sun = bpy.data.objects.new('AutoSun', light_auto_sun)
scene.collection.objects.link(ob_auto_sun)
ob_auto_sun.rotation_euler = (0.872665, 0.174533, 0.523599)
bpy.context.view_layer.update()
